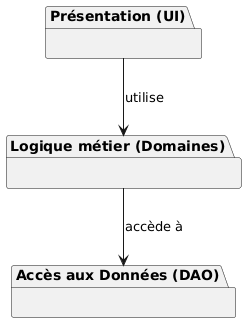

The diagram above was rendered by PlantUML. Its source (embedded in the PNG):
@startuml
package "Présentation (UI)" as UI {}
package "Logique métier (Domaines)" as Services {}
package "Accès aux Données (DAO)" as DAO {}

UI --> Services : utilise
Services --> DAO : accède à
@enduml